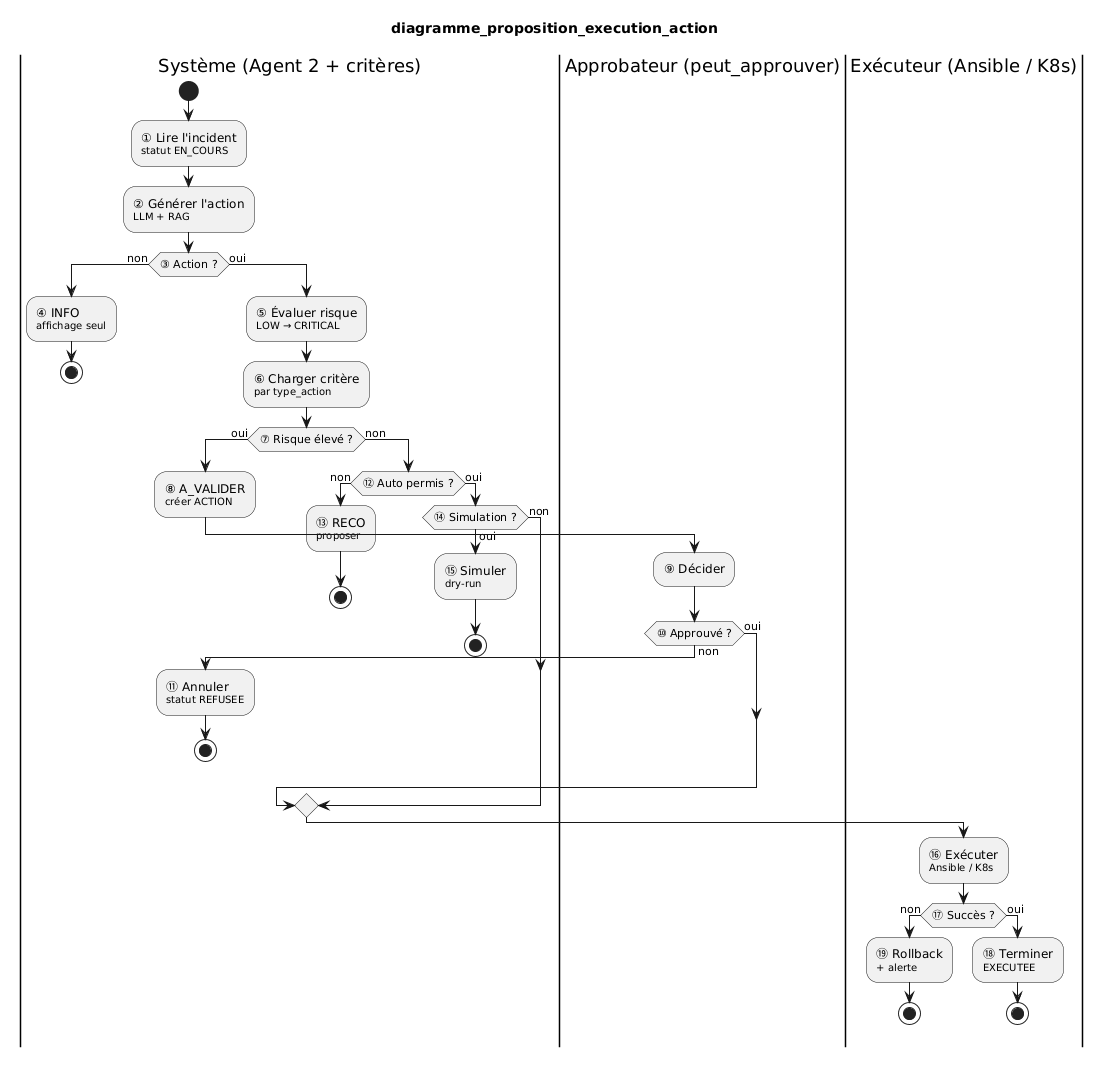

The diagram above was rendered by PlantUML. Its source (embedded in the PNG):
@startuml
title diagramme_proposition_execution_action
|Système (Agent 2 + critères)|
start
:① Lire l'incident
<size:10>statut EN_COURS</size>;
:② Générer l'action
<size:10>LLM + RAG</size>;
if (③ Action ?) then (non)
  :④ INFO
  <size:10>affichage seul</size>;
  stop
else (oui)
  :⑤ Évaluer risque
  <size:10>LOW → CRITICAL</size>;
  :⑥ Charger critère
  <size:10>par type_action</size>;
  if (⑦ Risque élevé ?) then (oui)
    :⑧ A_VALIDER
    <size:10>créer ACTION</size>;
    |Approbateur (peut_approuver)|
    :⑨ Décider;
    if (⑩ Approuvé ?) then (non)
      |Système (Agent 2 + critères)|
      :⑪ Annuler
      <size:10>statut REFUSEE</size>;
      stop
    else (oui)
    endif
  else (non)
    |Système (Agent 2 + critères)|
    if (⑫ Auto permis ?) then (non)
      :⑬ RECO
      <size:10>proposer</size>;
      stop
    else (oui)
      if (⑭ Simulation ?) then (oui)
        :⑮ Simuler
        <size:10>dry-run</size>;
        stop
      else (non)
      endif
    endif
  endif
  |Exécuteur (Ansible / K8s)|
  :⑯ Exécuter
  <size:10>Ansible / K8s</size>;
  if (⑰ Succès ?) then (non)
    :⑲ Rollback
    <size:10>+ alerte</size>;
    stop
  else (oui)
    :⑱ Terminer
    <size:10>EXECUTEE</size>;
    stop
  endif
endif
@enduml